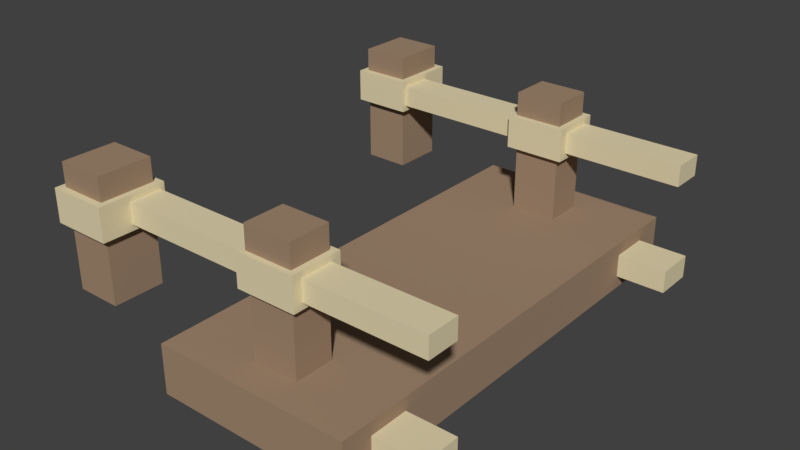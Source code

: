 # Source: Bridge_end.blend  (saved by Blender 2.78.0; exported with 4.5.12 LTS)
import bpy
from mathutils import Matrix  # noqa: F401  (used for matrix-valued properties, if any)

bpy.ops.wm.read_factory_settings(use_empty=True)
scene = bpy.context.scene
scene.name = 'Scene'

# ---- collections
col_collection_1 = bpy.data.collections.new('Collection 1'); scene.collection.children.link(col_collection_1)

# ---- materials (node trees are filled in below, after node groups)
mat_bridgeplank_001 = bpy.data.materials.new('BridgePlank.001')
mat_bridgeplank_001.alpha_threshold = 0.0
mat_bridgeplank_001.use_transparent_shadow = False
mat_bridgeplank_001.diffuse_color = (0.3588, 0.246, 0.1631, 1.0)
mat_bridgeplank_001.roughness = 0.5
mat_bridgeplank_001.line_color = (0.0, 0.0, 0.0, 1.0)
mat_bridgerope_001 = bpy.data.materials.new('BridgeRope.001')
mat_bridgerope_001.alpha_threshold = 0.0
mat_bridgerope_001.use_transparent_shadow = False
mat_bridgerope_001.diffuse_color = (0.7682, 0.6736, 0.4322, 1.0)
mat_bridgerope_001.roughness = 0.5

# ---- material node trees

# ---- world
world_world = bpy.data.worlds.new('World'); scene.world = world_world
world_world.color = (0.05088, 0.05088, 0.05088)
world_world.use_sun_shadow = False
world_world.sun_shadow_jitter_overblur = 0.0
world_world.cycles.sampling_method = 'MANUAL'

# ---- meshes
me_cube_010 = bpy.data.meshes.new('Cube.010')
me_cube_010.from_pydata([(-1.002, -1.0, 0.1667), (-1.002, -1.0, 1.167), (1.0, -1.0, 0.1667), (1.0, -1.0, 1.167), (-1.002, -0.6911, 0.1667), (-1.002, -0.8629, 0.1667), (1.0, -0.6911, 1.167), (1.0, -0.8629, 1.167), (-1.002, -0.8629, 1.167), (-1.002, -0.6911, 1.167), (1.0, -0.8629, 0.1667), (1.0, -0.6911, 0.1667), (-1.002, -1.0, 0.4343), (-1.002, -1.0, 0.8991), (1.0, -1.0, 0.8991), (1.0, -1.0, 0.4343), (1.0, -0.6911, 0.8991), (1.0, -0.6911, 0.4343), (1.0, -0.8629, 0.8991), (1.0, -0.8629, 0.4343), (-1.002, -0.8629, 0.8991), (-1.002, -0.8629, 0.4343), (-1.002, -0.6911, 0.8991), (-1.002, -0.6911, 0.4343), (1.5, -0.6911, 0.8991), (1.5, -0.6911, 0.4343), (1.5, -0.8629, 0.8991), (1.5, -0.8629, 0.4343), (-0.2333, -1.0, 0.1667), (0.2333, -1.0, 0.1667), (0.2333, -1.0, 1.167), (-0.2333, -1.0, 1.167), (-0.2333, -0.6911, 1.167), (0.2333, -0.6911, 1.167), (0.2333, -0.6911, 0.1667), (-0.2333, -0.6911, 0.1667), (0.2333, -0.8629, 0.1667), (-0.2333, -0.8629, 0.1667), (0.2333, -1.0, 0.4343), (-0.2333, -1.0, 0.4343), (0.2333, -1.0, 0.8991), (-0.2333, -1.0, 0.8991), (-0.2333, -0.8629, 1.167), (0.2333, -0.8629, 1.167), (-1.002, -1.788e-07, 1.167), (-1.002, -1.788e-07, 0.1667), (1.0, 0.0, 1.167), (1.0, 0.0, 0.4343), (-1.002, -1.788e-07, 0.4343), (-1.002, -1.788e-07, 0.8991), (1.0, 0.0, 0.1667), (1.0, 0.0, 0.8991), (-0.2333, -5.96e-08, 0.1667), (0.2333, -5.96e-08, 0.1667), (0.2333, -5.96e-08, 1.167), (-0.2333, -5.96e-08, 1.167), (-0.2333, -0.6911, 2.5), (0.2333, -0.6911, 2.5), (-0.2333, -0.8629, 2.5), (0.2333, -0.8629, 2.5), (0.2427, -0.8663, 3.167), (-0.2427, -0.8663, 3.167), (0.2427, -0.6876, 3.167), (-0.2427, -0.6876, 3.167), (-0.3033, -0.6653, 2.5), (0.3033, -0.6653, 2.5), (-0.3033, -0.8886, 2.5), (0.3033, -0.8886, 2.5), (-0.3033, -0.6653, 3.167), (0.3033, -0.6653, 3.167), (-0.3033, -0.8886, 3.167), (0.3033, -0.8886, 3.167), (-0.2427, -0.6876, 3.642), (-0.2427, -0.8663, 3.642), (0.2427, -0.6876, 3.642), (0.2427, -0.8663, 3.642), (0.3033, -0.7067, 2.623), (0.3033, -0.8473, 2.623), (-0.3033, -0.7067, 2.623), (-0.3033, -0.8473, 2.623), (0.3033, -0.7067, 3.043), (0.3033, -0.8473, 3.043), (-0.3033, -0.7067, 3.043), (-0.3033, -0.8473, 3.043), (1.5, -0.7067, 2.623), (1.5, -0.8473, 2.623), (-1.697, -0.7067, 2.623), (1.5, -0.7067, 3.043), (1.5, -0.8473, 3.043), (-2.233, -0.7223, 1.167), (-1.767, -0.7223, 1.167), (-2.233, -0.9457, 1.167), (-1.767, -0.9457, 1.167), (-2.233, -0.7223, 2.5), (-1.767, -0.7223, 2.5), (-2.233, -0.9457, 2.5), (-1.767, -0.9457, 2.5), (-1.757, -0.9501, 3.167), (-2.243, -0.9501, 3.167), (-1.757, -0.7179, 3.167), (-2.243, -0.7179, 3.167), (-2.303, -0.6888, 2.5), (-1.697, -0.6888, 2.5), (-2.303, -0.9792, 2.5), (-1.697, -0.9792, 2.5), (-2.303, -0.6888, 3.167), (-1.697, -0.6888, 3.167), (-2.303, -0.9792, 3.167), (-1.697, -0.9792, 3.167), (-2.243, -0.7179, 3.642), (-2.243, -0.9501, 3.642), (-1.757, -0.7179, 3.642), (-1.757, -0.9501, 3.642), (-1.697, -0.8473, 2.623), (-1.697, -0.7067, 3.043), (-1.697, -0.8473, 3.043)], [], [(18, 7, 3, 14), (41, 31, 1, 13), (36, 10, 2, 29), (42, 8, 1, 31), (13, 1, 8, 20), (20, 8, 9, 22), (55, 44, 9, 32), (32, 9, 8, 42), (53, 50, 11, 34), (34, 11, 10, 36), (51, 46, 6, 16), (16, 6, 7, 18), (11, 17, 19, 10), (50, 47, 17, 11), (47, 51, 16, 17), (5, 21, 23, 4), (0, 12, 21, 5), (12, 13, 20, 21), (28, 39, 12, 0), (39, 41, 13, 12), (10, 19, 15, 2), (19, 18, 14, 15), (25, 24, 26, 27), (21, 20, 22, 23), (19, 17, 25, 27), (16, 18, 26, 24), (18, 19, 27, 26), (17, 16, 24, 25), (15, 14, 40, 38), (38, 40, 41, 39), (2, 15, 38, 29), (29, 38, 39, 28), (4, 35, 37, 5), (35, 34, 36, 37), (45, 52, 35, 4), (52, 53, 34, 35), (6, 33, 43, 7), (46, 54, 33, 6), (54, 55, 32, 33), (7, 43, 30, 3), (43, 42, 31, 30), (5, 37, 28, 0), (37, 36, 29, 28), (14, 3, 30, 40), (40, 30, 31, 41), (32, 42, 58, 56), (23, 22, 49, 48), (4, 23, 48, 45), (22, 9, 44, 49), (61, 60, 75, 73), (42, 43, 59, 58), (43, 33, 57, 59), (33, 32, 56, 57), (57, 56, 64, 65), (59, 57, 65, 67), (58, 59, 67, 66), (56, 58, 66, 64), (65, 69, 80, 76), (68, 70, 61, 63), (66, 67, 71, 70), (67, 65, 76, 77), (65, 64, 68, 69), (70, 71, 60, 61), (71, 69, 62, 60), (69, 68, 63, 62), (74, 72, 73, 75), (63, 61, 73, 72), (62, 63, 72, 74), (60, 62, 74, 75), (76, 80, 87, 84), (77, 76, 84, 85), (68, 64, 78, 82), (70, 68, 82, 83), (64, 66, 79, 78), (71, 67, 77, 81), (66, 70, 83, 79), (69, 71, 81, 80), (85, 84, 87, 88), (82, 78, 86, 114), (83, 82, 114, 115), (78, 79, 113, 86), (81, 77, 85, 88), (79, 83, 115, 113), (80, 81, 88, 87), (89, 91, 95, 93), (98, 97, 112, 110), (91, 92, 96, 95), (92, 90, 94, 96), (90, 89, 93, 94), (94, 93, 101, 102), (96, 94, 102, 104), (95, 96, 104, 103), (93, 95, 103, 101), (102, 106, 114, 86), (105, 107, 98, 100), (103, 104, 108, 107), (104, 102, 86, 113), (102, 101, 105, 106), (107, 108, 97, 98), (108, 106, 99, 97), (106, 105, 100, 99), (111, 109, 110, 112), (100, 98, 110, 109), (99, 100, 109, 111), (97, 99, 111, 112), (103, 107, 105, 101), (108, 104, 113, 115), (106, 108, 115, 114), (90, 92, 91, 89)])
me_cube_010.polygons.foreach_set('material_index', [0, 0, 0, 0, 0, 0, 0, 0, 0, 0, 0, 0, 0, 0, 0, 0, 0, 0, 0, 0, 0, 0, 1, 0, 1, 1, 1, 1, 0, 0, 0, 0, 0, 0, 0, 0, 0, 0, 0, 0, 0, 0, 0, 0, 0, 0, 0, 0, 0, 0, 0, 0, 0, 1, 1, 1, 1, 1, 1, 1, 1, 1, 1, 1, 1, 0, 0, 0, 0, 1, 1, 1, 1, 1, 1, 1, 1, 1, 1, 1, 1, 1, 1, 1, 0, 0, 0, 0, 0, 1, 1, 1, 1, 1, 1, 1, 1, 1, 1, 1, 1, 0, 0, 0, 0, 1, 1, 1, 0])
me_cube_010.materials.append(mat_bridgeplank_001)
me_cube_010.materials.append(mat_bridgerope_001)
me_cube_010.use_remesh_preserve_volume = False
me_cube_010.use_remesh_preserve_attributes = False
me_cube_010.use_mirror_vertex_groups = False
me_cube_010.update()

# ---- objects
ob_cube_005 = bpy.data.objects.new('Cube.005', me_cube_010)

# ---- transforms, parenting, visibility, modifiers, constraints
ob_cube_005.location = (0.0, 0.0, 0.0)
ob_cube_005.scale = (0.3, 0.7, 0.15)
ob_cube_005.lineart.crease_threshold = 0.0
_m = ob_cube_005.modifiers.new('Mirror', 'MIRROR')
_m.use_axis = (False, True, False)

# ---- collection membership
col_collection_1.objects.link(ob_cube_005)

# ---- scene / render settings (as saved in the file)
scene.frame_start = 1; scene.frame_end = 250; scene.frame_set(1)
scene.render.engine = 'BLENDER_EEVEE_NEXT'
scene.render.resolution_percentage = 50
scene.render.dither_intensity = 0.0
scene.cycles.use_denoising = False
scene.cycles.samples = 128
scene.cycles.sampling_pattern = 'TABULATED_SOBOL'
scene.cycles.light_sampling_threshold = 0.0
scene.cycles.use_adaptive_sampling = False
scene.cycles.use_light_tree = False
scene.cycles.blur_glossy = 0.0
scene.cycles.sample_clamp_indirect = 0.0
scene.view_settings.view_transform = 'Standard'
bpy.context.view_layer.update()

# ---- added for rendering (the .blend has no active camera and no usable light): camera, sun
cam_auto = bpy.data.cameras.new('AutoCamera')
cam_auto.lens = 50.0
cam_auto.sensor_width = 36.0
cam_auto.clip_end = 1000.0
ob_auto_camera = bpy.data.objects.new('AutoCamera', cam_auto)
scene.collection.objects.link(ob_auto_camera)
ob_auto_camera.location = (1.61872, -2.08707, 1.67701)
ob_auto_camera.rotation_euler = (1.09748, -7.21219e-08, 0.694738)
scene.camera = ob_auto_camera
light_auto_sun = bpy.data.lights.new('AutoSun', 'SUN')
light_auto_sun.energy = 3.0
light_auto_sun.angle = 0.0523599
ob_auto_sun = bpy.data.objects.new('AutoSun', light_auto_sun)
scene.collection.objects.link(ob_auto_sun)
ob_auto_sun.rotation_euler = (0.872665, 0.174533, 0.523599)
bpy.context.view_layer.update()

